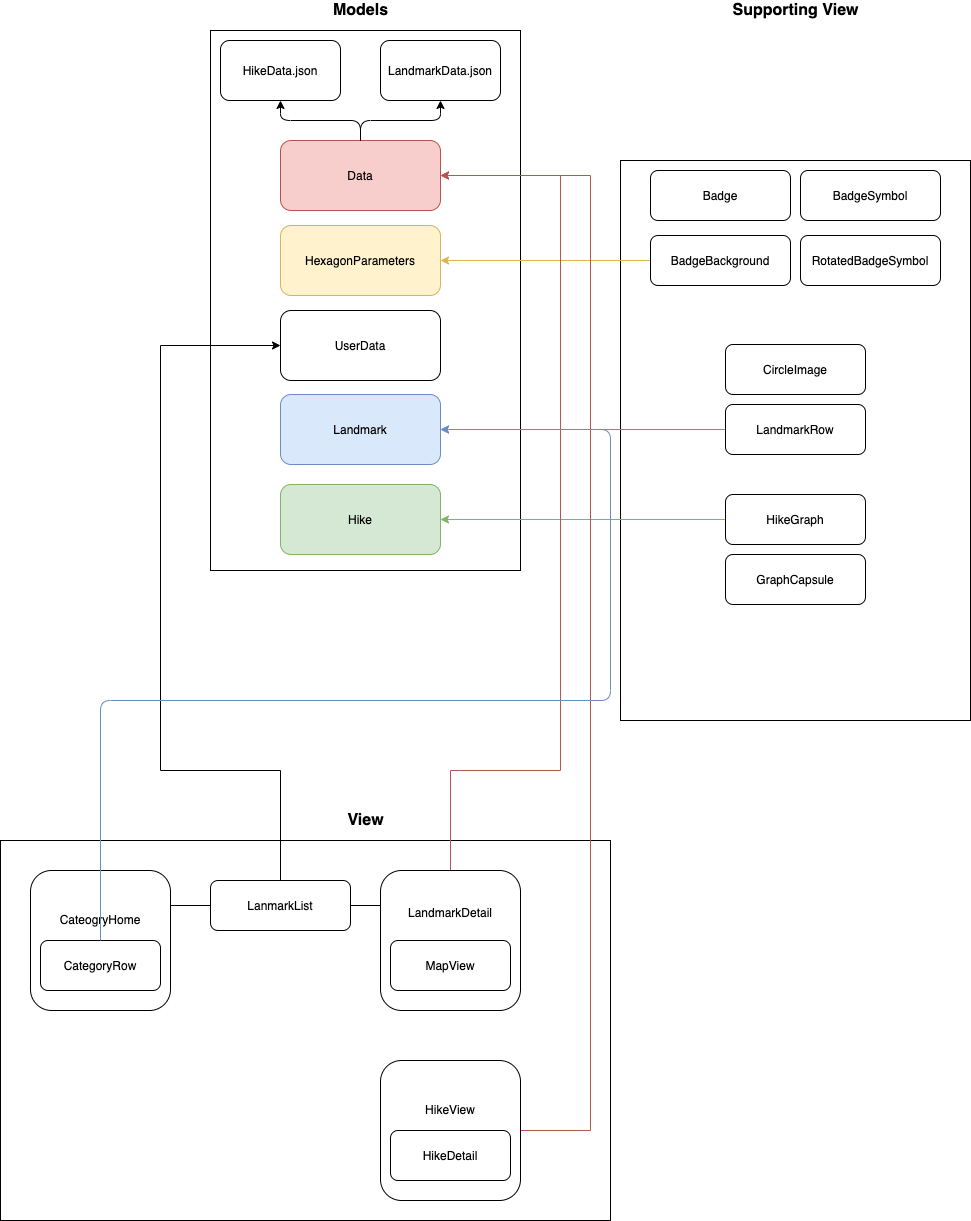

The diagram above was exported from draw.io. Its source (the exported page's mxGraphModel, read from the mxfile embedded in the PNG):
<mxGraphModel dx="2178" dy="971" grid="1" gridSize="10" guides="1" tooltips="1" connect="1" arrows="1" fold="1" page="1" pageScale="1" pageWidth="827" pageHeight="1169" math="0" shadow="0">
  <root>
    <mxCell id="0" />
    <mxCell id="1" parent="0" />
    <mxCell id="ZnHq-qkxzcQJIiNQWT4_-16" value="" style="rounded=0;whiteSpace=wrap;html=1;" parent="1" vertex="1">
      <mxGeometry x="450" y="210" width="350" height="560" as="geometry" />
    </mxCell>
    <mxCell id="ZnHq-qkxzcQJIiNQWT4_-12" value="" style="rounded=0;whiteSpace=wrap;html=1;" parent="1" vertex="1">
      <mxGeometry x="40" y="80" width="310" height="540" as="geometry" />
    </mxCell>
    <mxCell id="ZnHq-qkxzcQJIiNQWT4_-1" value="HikeData.json" style="rounded=1;whiteSpace=wrap;html=1;" parent="1" vertex="1">
      <mxGeometry x="50" y="90" width="120" height="60" as="geometry" />
    </mxCell>
    <mxCell id="ZnHq-qkxzcQJIiNQWT4_-2" value="LandmarkData.json" style="rounded=1;whiteSpace=wrap;html=1;" parent="1" vertex="1">
      <mxGeometry x="210" y="90" width="120" height="60" as="geometry" />
    </mxCell>
    <mxCell id="ZnHq-qkxzcQJIiNQWT4_-3" value="Data" style="rounded=1;whiteSpace=wrap;html=1;fillColor=#f8cecc;strokeColor=#b85450;" parent="1" vertex="1">
      <mxGeometry x="110" y="190" width="160" height="70" as="geometry" />
    </mxCell>
    <mxCell id="ZnHq-qkxzcQJIiNQWT4_-4" value="" style="endArrow=classic;html=1;entryX=0.5;entryY=1;entryDx=0;entryDy=0;exitX=0.5;exitY=0;exitDx=0;exitDy=0;" parent="1" source="ZnHq-qkxzcQJIiNQWT4_-3" target="ZnHq-qkxzcQJIiNQWT4_-1" edge="1">
      <mxGeometry width="50" height="50" relative="1" as="geometry">
        <mxPoint x="50" y="420" as="sourcePoint" />
        <mxPoint x="100" y="370" as="targetPoint" />
        <Array as="points">
          <mxPoint x="190" y="170" />
          <mxPoint x="110" y="170" />
        </Array>
      </mxGeometry>
    </mxCell>
    <mxCell id="ZnHq-qkxzcQJIiNQWT4_-5" value="" style="endArrow=classic;html=1;entryX=0.5;entryY=1;entryDx=0;entryDy=0;exitX=0.5;exitY=0;exitDx=0;exitDy=0;" parent="1" source="ZnHq-qkxzcQJIiNQWT4_-3" target="ZnHq-qkxzcQJIiNQWT4_-2" edge="1">
      <mxGeometry width="50" height="50" relative="1" as="geometry">
        <mxPoint x="50" y="420" as="sourcePoint" />
        <mxPoint x="100" y="370" as="targetPoint" />
        <Array as="points">
          <mxPoint x="190" y="170" />
          <mxPoint x="270" y="170" />
        </Array>
      </mxGeometry>
    </mxCell>
    <mxCell id="ZnHq-qkxzcQJIiNQWT4_-7" value="UserData" style="rounded=1;whiteSpace=wrap;html=1;" parent="1" vertex="1">
      <mxGeometry x="110" y="360" width="160" height="70" as="geometry" />
    </mxCell>
    <mxCell id="ZnHq-qkxzcQJIiNQWT4_-8" value="Landmark" style="rounded=1;whiteSpace=wrap;html=1;fillColor=#dae8fc;strokeColor=#6c8ebf;" parent="1" vertex="1">
      <mxGeometry x="110" y="444" width="160" height="70" as="geometry" />
    </mxCell>
    <mxCell id="ZnHq-qkxzcQJIiNQWT4_-9" value="Hike" style="rounded=1;whiteSpace=wrap;html=1;fillColor=#d5e8d4;strokeColor=#82b366;" parent="1" vertex="1">
      <mxGeometry x="110" y="534" width="160" height="70" as="geometry" />
    </mxCell>
    <mxCell id="ZnHq-qkxzcQJIiNQWT4_-13" value="&lt;b&gt;&lt;font style=&quot;font-size: 16px&quot;&gt;Models&lt;/font&gt;&lt;/b&gt;" style="text;html=1;strokeColor=none;fillColor=none;align=center;verticalAlign=middle;whiteSpace=wrap;rounded=0;" parent="1" vertex="1">
      <mxGeometry x="137.5" y="50" width="105" height="20" as="geometry" />
    </mxCell>
    <mxCell id="ZnHq-qkxzcQJIiNQWT4_-17" value="&lt;span style=&quot;font-size: 16px&quot;&gt;&lt;b&gt;Supporting View&lt;/b&gt;&lt;/span&gt;" style="text;html=1;strokeColor=none;fillColor=none;align=center;verticalAlign=middle;whiteSpace=wrap;rounded=0;" parent="1" vertex="1">
      <mxGeometry x="558.75" y="50" width="132.5" height="20" as="geometry" />
    </mxCell>
    <mxCell id="ZnHq-qkxzcQJIiNQWT4_-25" value="Badge" style="rounded=1;whiteSpace=wrap;html=1;" parent="1" vertex="1">
      <mxGeometry x="480" y="220" width="140" height="50" as="geometry" />
    </mxCell>
    <mxCell id="ZnHq-qkxzcQJIiNQWT4_-45" value="" style="edgeStyle=orthogonalEdgeStyle;rounded=0;orthogonalLoop=1;jettySize=auto;html=1;entryX=1;entryY=0.5;entryDx=0;entryDy=0;fillColor=#fff2cc;strokeColor=#d6b656;" parent="1" source="ZnHq-qkxzcQJIiNQWT4_-26" target="ZnHq-qkxzcQJIiNQWT4_-41" edge="1">
      <mxGeometry relative="1" as="geometry">
        <mxPoint x="400" y="310" as="targetPoint" />
      </mxGeometry>
    </mxCell>
    <mxCell id="ZnHq-qkxzcQJIiNQWT4_-26" value="BadgeBackground" style="rounded=1;whiteSpace=wrap;html=1;" parent="1" vertex="1">
      <mxGeometry x="480" y="285" width="140" height="50" as="geometry" />
    </mxCell>
    <mxCell id="ZnHq-qkxzcQJIiNQWT4_-27" value="BadgeSymbol" style="rounded=1;whiteSpace=wrap;html=1;" parent="1" vertex="1">
      <mxGeometry x="630" y="220" width="140" height="50" as="geometry" />
    </mxCell>
    <mxCell id="ZnHq-qkxzcQJIiNQWT4_-28" value="RotatedBadgeSymbol" style="rounded=1;whiteSpace=wrap;html=1;" parent="1" vertex="1">
      <mxGeometry x="630" y="285" width="140" height="50" as="geometry" />
    </mxCell>
    <mxCell id="ZnHq-qkxzcQJIiNQWT4_-29" value="CircleImage" style="rounded=1;whiteSpace=wrap;html=1;" parent="1" vertex="1">
      <mxGeometry x="555" y="394" width="140" height="50" as="geometry" />
    </mxCell>
    <mxCell id="ZnHq-qkxzcQJIiNQWT4_-38" value="" style="edgeStyle=orthogonalEdgeStyle;rounded=0;orthogonalLoop=1;jettySize=auto;html=1;entryX=1;entryY=0.5;entryDx=0;entryDy=0;fillColor=#dae8fc;strokeColor=#6c8ebf;" parent="1" source="ZnHq-qkxzcQJIiNQWT4_-30" target="ZnHq-qkxzcQJIiNQWT4_-8" edge="1">
      <mxGeometry relative="1" as="geometry">
        <mxPoint x="475" y="405" as="targetPoint" />
      </mxGeometry>
    </mxCell>
    <mxCell id="ZnHq-qkxzcQJIiNQWT4_-30" value="LandmarkRow" style="rounded=1;whiteSpace=wrap;html=1;" parent="1" vertex="1">
      <mxGeometry x="555" y="454" width="140" height="50" as="geometry" />
    </mxCell>
    <mxCell id="ZnHq-qkxzcQJIiNQWT4_-40" value="" style="edgeStyle=orthogonalEdgeStyle;rounded=0;orthogonalLoop=1;jettySize=auto;html=1;entryX=1;entryY=0.5;entryDx=0;entryDy=0;fillColor=#d5e8d4;strokeColor=#82b366;" parent="1" source="ZnHq-qkxzcQJIiNQWT4_-33" target="ZnHq-qkxzcQJIiNQWT4_-9" edge="1">
      <mxGeometry relative="1" as="geometry">
        <mxPoint x="475" y="495" as="targetPoint" />
      </mxGeometry>
    </mxCell>
    <mxCell id="ZnHq-qkxzcQJIiNQWT4_-33" value="HikeGraph" style="rounded=1;whiteSpace=wrap;html=1;" parent="1" vertex="1">
      <mxGeometry x="555" y="544" width="140" height="50" as="geometry" />
    </mxCell>
    <mxCell id="ZnHq-qkxzcQJIiNQWT4_-34" value="GraphCapsule" style="rounded=1;whiteSpace=wrap;html=1;" parent="1" vertex="1">
      <mxGeometry x="555" y="604" width="140" height="50" as="geometry" />
    </mxCell>
    <mxCell id="ZnHq-qkxzcQJIiNQWT4_-41" value="HexagonParameters" style="rounded=1;whiteSpace=wrap;html=1;fillColor=#fff2cc;strokeColor=#d6b656;" parent="1" vertex="1">
      <mxGeometry x="110" y="275" width="160" height="70" as="geometry" />
    </mxCell>
    <mxCell id="ZnHq-qkxzcQJIiNQWT4_-46" value="" style="rounded=0;whiteSpace=wrap;html=1;" parent="1" vertex="1">
      <mxGeometry x="-170" y="890" width="610" height="380" as="geometry" />
    </mxCell>
    <mxCell id="ZnHq-qkxzcQJIiNQWT4_-47" value="&lt;span style=&quot;font-size: 16px&quot;&gt;&lt;b&gt;View&lt;/b&gt;&lt;/span&gt;" style="text;html=1;strokeColor=none;fillColor=none;align=center;verticalAlign=middle;whiteSpace=wrap;rounded=0;" parent="1" vertex="1">
      <mxGeometry x="128.75" y="860" width="132.5" height="20" as="geometry" />
    </mxCell>
    <mxCell id="ZnHq-qkxzcQJIiNQWT4_-49" value="LanmarkList" style="rounded=1;whiteSpace=wrap;html=1;" parent="1" vertex="1">
      <mxGeometry x="40" y="930" width="140" height="50" as="geometry" />
    </mxCell>
    <mxCell id="ZnHq-qkxzcQJIiNQWT4_-62" value="" style="edgeStyle=orthogonalEdgeStyle;rounded=0;orthogonalLoop=1;jettySize=auto;html=1;entryX=1;entryY=0.5;entryDx=0;entryDy=0;fillColor=#f8cecc;strokeColor=#b85450;" parent="1" source="ZnHq-qkxzcQJIiNQWT4_-52" target="ZnHq-qkxzcQJIiNQWT4_-3" edge="1">
      <mxGeometry relative="1" as="geometry">
        <mxPoint x="370" y="580" as="targetPoint" />
        <Array as="points">
          <mxPoint x="280" y="820" />
          <mxPoint x="390" y="820" />
          <mxPoint x="390" y="225" />
        </Array>
      </mxGeometry>
    </mxCell>
    <mxCell id="ZnHq-qkxzcQJIiNQWT4_-52" value="LandmarkDetail&lt;br&gt;&lt;br&gt;&lt;br&gt;&lt;br&gt;&lt;br&gt;" style="rounded=1;whiteSpace=wrap;html=1;" parent="1" vertex="1">
      <mxGeometry x="210" y="920" width="140" height="140" as="geometry" />
    </mxCell>
    <mxCell id="ZnHq-qkxzcQJIiNQWT4_-48" value="MapView" style="rounded=1;whiteSpace=wrap;html=1;" parent="1" vertex="1">
      <mxGeometry x="220" y="990" width="120" height="50" as="geometry" />
    </mxCell>
    <mxCell id="ZnHq-qkxzcQJIiNQWT4_-54" value="" style="endArrow=none;html=1;entryX=0;entryY=0.25;entryDx=0;entryDy=0;exitX=1;exitY=0.5;exitDx=0;exitDy=0;" parent="1" source="ZnHq-qkxzcQJIiNQWT4_-49" target="ZnHq-qkxzcQJIiNQWT4_-52" edge="1">
      <mxGeometry width="50" height="50" relative="1" as="geometry">
        <mxPoint x="20" y="1350" as="sourcePoint" />
        <mxPoint x="70" y="1300" as="targetPoint" />
      </mxGeometry>
    </mxCell>
    <mxCell id="ZnHq-qkxzcQJIiNQWT4_-64" value="" style="edgeStyle=orthogonalEdgeStyle;rounded=0;orthogonalLoop=1;jettySize=auto;html=1;entryX=1;entryY=0.5;entryDx=0;entryDy=0;fillColor=#f8cecc;strokeColor=#b85450;" parent="1" source="ZnHq-qkxzcQJIiNQWT4_-55" target="ZnHq-qkxzcQJIiNQWT4_-3" edge="1">
      <mxGeometry relative="1" as="geometry">
        <mxPoint x="440" y="740" as="targetPoint" />
        <Array as="points">
          <mxPoint x="420" y="1180" />
          <mxPoint x="420" y="225" />
        </Array>
      </mxGeometry>
    </mxCell>
    <mxCell id="ZnHq-qkxzcQJIiNQWT4_-55" value="HikeView&lt;br&gt;&lt;br&gt;&lt;br&gt;&lt;br&gt;" style="rounded=1;whiteSpace=wrap;html=1;" parent="1" vertex="1">
      <mxGeometry x="210" y="1110" width="140" height="140" as="geometry" />
    </mxCell>
    <mxCell id="ZnHq-qkxzcQJIiNQWT4_-56" value="HikeDetail" style="rounded=1;whiteSpace=wrap;html=1;" parent="1" vertex="1">
      <mxGeometry x="220" y="1180" width="120" height="50" as="geometry" />
    </mxCell>
    <mxCell id="ZnHq-qkxzcQJIiNQWT4_-60" value="" style="edgeStyle=orthogonalEdgeStyle;rounded=0;orthogonalLoop=1;jettySize=auto;html=1;entryX=0;entryY=0.5;entryDx=0;entryDy=0;" parent="1" source="ZnHq-qkxzcQJIiNQWT4_-49" target="ZnHq-qkxzcQJIiNQWT4_-7" edge="1">
      <mxGeometry relative="1" as="geometry">
        <mxPoint x="-40" y="755" as="targetPoint" />
        <Array as="points">
          <mxPoint x="110" y="820" />
          <mxPoint x="-10" y="820" />
          <mxPoint x="-10" y="395" />
        </Array>
      </mxGeometry>
    </mxCell>
    <mxCell id="NEp0IH4-Z2coR2OCIDqM-4" value="CateogryHome&lt;br&gt;&lt;br&gt;&lt;br&gt;&lt;br&gt;" style="rounded=1;whiteSpace=wrap;html=1;" vertex="1" parent="1">
      <mxGeometry x="-140" y="920" width="140" height="140" as="geometry" />
    </mxCell>
    <mxCell id="NEp0IH4-Z2coR2OCIDqM-5" value="CategoryRow" style="rounded=1;whiteSpace=wrap;html=1;" vertex="1" parent="1">
      <mxGeometry x="-130" y="990" width="120" height="50" as="geometry" />
    </mxCell>
    <mxCell id="NEp0IH4-Z2coR2OCIDqM-2" value="" style="endArrow=classic;html=1;entryX=1;entryY=0.5;entryDx=0;entryDy=0;exitX=0.5;exitY=0;exitDx=0;exitDy=0;fillColor=#dae8fc;strokeColor=#6c8ebf;" edge="1" parent="1" source="NEp0IH4-Z2coR2OCIDqM-5" target="ZnHq-qkxzcQJIiNQWT4_-8">
      <mxGeometry width="50" height="50" relative="1" as="geometry">
        <mxPoint x="670" y="850" as="sourcePoint" />
        <mxPoint x="30" y="1090" as="targetPoint" />
        <Array as="points">
          <mxPoint x="-70" y="750" />
          <mxPoint x="440" y="750" />
          <mxPoint x="440" y="479" />
        </Array>
      </mxGeometry>
    </mxCell>
    <mxCell id="NEp0IH4-Z2coR2OCIDqM-6" value="" style="endArrow=none;html=1;entryX=0;entryY=0.5;entryDx=0;entryDy=0;exitX=1;exitY=0.25;exitDx=0;exitDy=0;" edge="1" parent="1" source="NEp0IH4-Z2coR2OCIDqM-4" target="ZnHq-qkxzcQJIiNQWT4_-49">
      <mxGeometry width="50" height="50" relative="1" as="geometry">
        <mxPoint x="-170" y="1340" as="sourcePoint" />
        <mxPoint x="-120" y="1290" as="targetPoint" />
      </mxGeometry>
    </mxCell>
  </root>
</mxGraphModel>